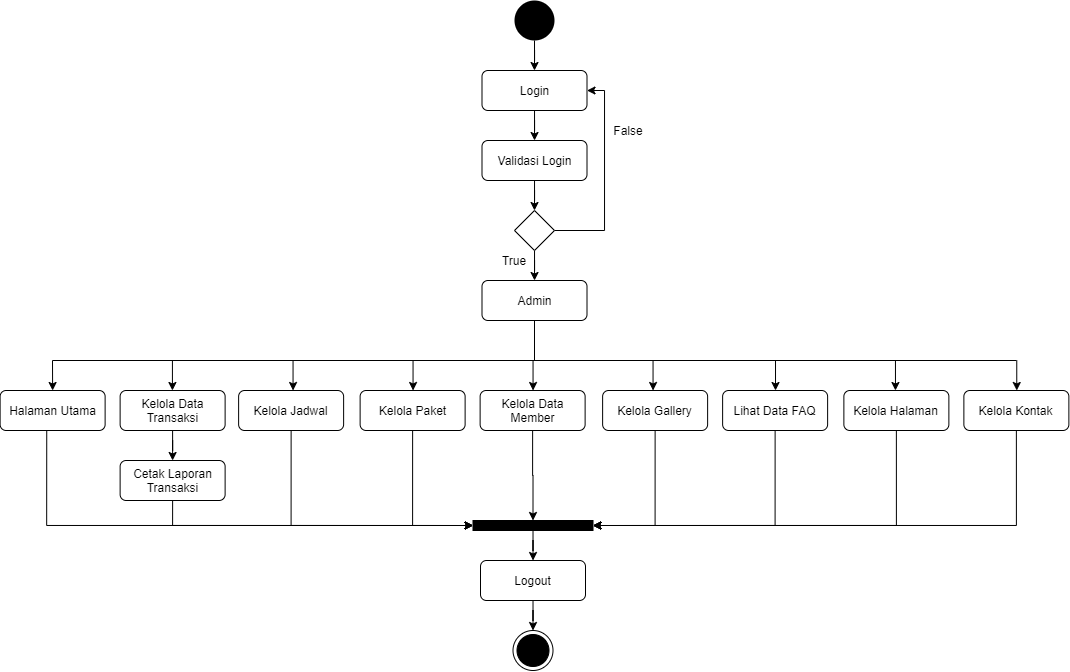

The diagram above was exported from draw.io. Its source (the exported page's mxGraphModel, read from the mxfile embedded in the PNG):
<mxGraphModel dx="1357" dy="332" grid="1" gridSize="10" guides="1" tooltips="1" connect="1" arrows="1" fold="1" page="1" pageScale="1" pageWidth="827" pageHeight="1169" math="0" shadow="0">
  <root>
    <mxCell id="SDJfRZjHDzBRDSqAGF6x-0" />
    <mxCell id="SDJfRZjHDzBRDSqAGF6x-1" parent="SDJfRZjHDzBRDSqAGF6x-0" />
    <mxCell id="SDJfRZjHDzBRDSqAGF6x-2" style="edgeStyle=orthogonalEdgeStyle;rounded=0;orthogonalLoop=1;jettySize=auto;html=1;entryX=0.5;entryY=0;entryDx=0;entryDy=0;" edge="1" parent="SDJfRZjHDzBRDSqAGF6x-1" source="SDJfRZjHDzBRDSqAGF6x-3" target="SDJfRZjHDzBRDSqAGF6x-5">
      <mxGeometry relative="1" as="geometry" />
    </mxCell>
    <mxCell id="SDJfRZjHDzBRDSqAGF6x-3" value="" style="ellipse;fillColor=#000000;strokeColor=none;" vertex="1" parent="SDJfRZjHDzBRDSqAGF6x-1">
      <mxGeometry x="280" y="110" width="40" height="40" as="geometry" />
    </mxCell>
    <mxCell id="SDJfRZjHDzBRDSqAGF6x-4" style="edgeStyle=orthogonalEdgeStyle;rounded=0;orthogonalLoop=1;jettySize=auto;html=1;" edge="1" parent="SDJfRZjHDzBRDSqAGF6x-1" source="SDJfRZjHDzBRDSqAGF6x-5" target="SDJfRZjHDzBRDSqAGF6x-7">
      <mxGeometry relative="1" as="geometry" />
    </mxCell>
    <mxCell id="SDJfRZjHDzBRDSqAGF6x-5" value="Login" style="rounded=1;whiteSpace=wrap;html=1;" vertex="1" parent="SDJfRZjHDzBRDSqAGF6x-1">
      <mxGeometry x="247.5" y="180" width="105" height="40" as="geometry" />
    </mxCell>
    <mxCell id="SDJfRZjHDzBRDSqAGF6x-6" style="edgeStyle=orthogonalEdgeStyle;rounded=0;orthogonalLoop=1;jettySize=auto;html=1;entryX=0.5;entryY=0;entryDx=0;entryDy=0;" edge="1" parent="SDJfRZjHDzBRDSqAGF6x-1" source="SDJfRZjHDzBRDSqAGF6x-7" target="SDJfRZjHDzBRDSqAGF6x-9">
      <mxGeometry relative="1" as="geometry" />
    </mxCell>
    <mxCell id="SDJfRZjHDzBRDSqAGF6x-7" value="Validasi Login" style="rounded=1;whiteSpace=wrap;html=1;" vertex="1" parent="SDJfRZjHDzBRDSqAGF6x-1">
      <mxGeometry x="247.5" y="250" width="105" height="40" as="geometry" />
    </mxCell>
    <mxCell id="SDJfRZjHDzBRDSqAGF6x-8" style="edgeStyle=orthogonalEdgeStyle;rounded=0;orthogonalLoop=1;jettySize=auto;html=1;" edge="1" parent="SDJfRZjHDzBRDSqAGF6x-1" source="SDJfRZjHDzBRDSqAGF6x-9" target="SDJfRZjHDzBRDSqAGF6x-10">
      <mxGeometry relative="1" as="geometry" />
    </mxCell>
    <mxCell id="PtNY_79GRHiknowuCHjL-0" style="edgeStyle=orthogonalEdgeStyle;rounded=0;orthogonalLoop=1;jettySize=auto;html=1;entryX=1;entryY=0.5;entryDx=0;entryDy=0;exitX=1;exitY=0.5;exitDx=0;exitDy=0;" edge="1" parent="SDJfRZjHDzBRDSqAGF6x-1" source="SDJfRZjHDzBRDSqAGF6x-9" target="SDJfRZjHDzBRDSqAGF6x-5">
      <mxGeometry relative="1" as="geometry">
        <Array as="points">
          <mxPoint x="370" y="340" />
          <mxPoint x="370" y="200" />
        </Array>
      </mxGeometry>
    </mxCell>
    <mxCell id="SDJfRZjHDzBRDSqAGF6x-9" value="" style="rhombus;whiteSpace=wrap;html=1;" vertex="1" parent="SDJfRZjHDzBRDSqAGF6x-1">
      <mxGeometry x="280" y="320" width="40" height="40" as="geometry" />
    </mxCell>
    <mxCell id="SDJfRZjHDzBRDSqAGF6x-10" value="Admin" style="rounded=1;whiteSpace=wrap;html=1;" vertex="1" parent="SDJfRZjHDzBRDSqAGF6x-1">
      <mxGeometry x="247.5" y="390" width="105" height="40" as="geometry" />
    </mxCell>
    <mxCell id="SDJfRZjHDzBRDSqAGF6x-11" style="edgeStyle=orthogonalEdgeStyle;rounded=0;orthogonalLoop=1;jettySize=auto;html=1;entryX=0;entryY=0.5;entryDx=0;entryDy=0;exitX=0.444;exitY=0.975;exitDx=0;exitDy=0;exitPerimeter=0;" edge="1" parent="SDJfRZjHDzBRDSqAGF6x-1" source="SDJfRZjHDzBRDSqAGF6x-12" target="SDJfRZjHDzBRDSqAGF6x-19">
      <mxGeometry relative="1" as="geometry">
        <mxPoint x="117.87" y="635" as="targetPoint" />
      </mxGeometry>
    </mxCell>
    <mxCell id="SDJfRZjHDzBRDSqAGF6x-12" value="Halaman Utama" style="rounded=1;whiteSpace=wrap;html=1;" vertex="1" parent="SDJfRZjHDzBRDSqAGF6x-1">
      <mxGeometry x="-234.38" y="500" width="105" height="40" as="geometry" />
    </mxCell>
    <mxCell id="SDJfRZjHDzBRDSqAGF6x-47" style="edgeStyle=orthogonalEdgeStyle;rounded=0;orthogonalLoop=1;jettySize=auto;html=1;" edge="1" parent="SDJfRZjHDzBRDSqAGF6x-1" source="SDJfRZjHDzBRDSqAGF6x-13" target="SDJfRZjHDzBRDSqAGF6x-46">
      <mxGeometry relative="1" as="geometry" />
    </mxCell>
    <mxCell id="SDJfRZjHDzBRDSqAGF6x-13" value="Kelola Data Transaksi" style="rounded=1;whiteSpace=wrap;html=1;" vertex="1" parent="SDJfRZjHDzBRDSqAGF6x-1">
      <mxGeometry x="-114.38" y="500" width="105" height="40" as="geometry" />
    </mxCell>
    <mxCell id="SDJfRZjHDzBRDSqAGF6x-14" style="edgeStyle=orthogonalEdgeStyle;rounded=0;orthogonalLoop=1;jettySize=auto;html=1;entryX=0;entryY=0.5;entryDx=0;entryDy=0;exitX=0.5;exitY=1;exitDx=0;exitDy=0;" edge="1" parent="SDJfRZjHDzBRDSqAGF6x-1" source="SDJfRZjHDzBRDSqAGF6x-15" target="SDJfRZjHDzBRDSqAGF6x-19">
      <mxGeometry relative="1" as="geometry">
        <mxPoint x="117.87" y="635" as="targetPoint" />
      </mxGeometry>
    </mxCell>
    <mxCell id="SDJfRZjHDzBRDSqAGF6x-15" value="Kelola Jadwal" style="rounded=1;whiteSpace=wrap;html=1;" vertex="1" parent="SDJfRZjHDzBRDSqAGF6x-1">
      <mxGeometry x="4.1200000000000045" y="500" width="105" height="40" as="geometry" />
    </mxCell>
    <mxCell id="SDJfRZjHDzBRDSqAGF6x-18" style="edgeStyle=orthogonalEdgeStyle;rounded=0;orthogonalLoop=1;jettySize=auto;html=1;" edge="1" parent="SDJfRZjHDzBRDSqAGF6x-1" source="SDJfRZjHDzBRDSqAGF6x-19" target="SDJfRZjHDzBRDSqAGF6x-21">
      <mxGeometry relative="1" as="geometry" />
    </mxCell>
    <mxCell id="SDJfRZjHDzBRDSqAGF6x-19" value="" style="rounded=0;whiteSpace=wrap;html=1;fillColor=#000000;" vertex="1" parent="SDJfRZjHDzBRDSqAGF6x-1">
      <mxGeometry x="238.5" y="630" width="120" height="10" as="geometry" />
    </mxCell>
    <mxCell id="SDJfRZjHDzBRDSqAGF6x-20" style="edgeStyle=orthogonalEdgeStyle;rounded=0;orthogonalLoop=1;jettySize=auto;html=1;" edge="1" parent="SDJfRZjHDzBRDSqAGF6x-1" source="SDJfRZjHDzBRDSqAGF6x-21" target="SDJfRZjHDzBRDSqAGF6x-22">
      <mxGeometry relative="1" as="geometry" />
    </mxCell>
    <mxCell id="SDJfRZjHDzBRDSqAGF6x-21" value="Logout" style="rounded=1;whiteSpace=wrap;html=1;" vertex="1" parent="SDJfRZjHDzBRDSqAGF6x-1">
      <mxGeometry x="246" y="670" width="105" height="40" as="geometry" />
    </mxCell>
    <mxCell id="SDJfRZjHDzBRDSqAGF6x-22" value="" style="ellipse;html=1;shape=endState;fillColor=#000000;strokeColor=#000000;" vertex="1" parent="SDJfRZjHDzBRDSqAGF6x-1">
      <mxGeometry x="278.5" y="740" width="40" height="40" as="geometry" />
    </mxCell>
    <mxCell id="SDJfRZjHDzBRDSqAGF6x-23" value="" style="endArrow=classic;html=1;entryX=0.5;entryY=0;entryDx=0;entryDy=0;" edge="1" parent="SDJfRZjHDzBRDSqAGF6x-1" target="SDJfRZjHDzBRDSqAGF6x-12">
      <mxGeometry width="50" height="50" relative="1" as="geometry">
        <mxPoint x="-182" y="470" as="sourcePoint" />
        <mxPoint x="-61.25" y="460" as="targetPoint" />
      </mxGeometry>
    </mxCell>
    <mxCell id="SDJfRZjHDzBRDSqAGF6x-24" value="" style="endArrow=classic;html=1;entryX=0.5;entryY=0;entryDx=0;entryDy=0;" edge="1" parent="SDJfRZjHDzBRDSqAGF6x-1">
      <mxGeometry width="50" height="50" relative="1" as="geometry">
        <mxPoint x="58.549999999999955" y="469.9999999999999" as="sourcePoint" />
        <mxPoint x="58.549999999999955" y="499.9999999999999" as="targetPoint" />
      </mxGeometry>
    </mxCell>
    <mxCell id="SDJfRZjHDzBRDSqAGF6x-25" value="" style="endArrow=classic;html=1;entryX=0.5;entryY=0;entryDx=0;entryDy=0;" edge="1" parent="SDJfRZjHDzBRDSqAGF6x-1">
      <mxGeometry width="50" height="50" relative="1" as="geometry">
        <mxPoint x="178.54999999999995" y="469.9999999999999" as="sourcePoint" />
        <mxPoint x="178.54999999999995" y="499.9999999999999" as="targetPoint" />
      </mxGeometry>
    </mxCell>
    <mxCell id="SDJfRZjHDzBRDSqAGF6x-26" value="" style="endArrow=classic;html=1;entryX=0.5;entryY=0;entryDx=0;entryDy=0;" edge="1" parent="SDJfRZjHDzBRDSqAGF6x-1">
      <mxGeometry width="50" height="50" relative="1" as="geometry">
        <mxPoint x="298.54999999999995" y="469.9999999999999" as="sourcePoint" />
        <mxPoint x="298.54999999999995" y="499.9999999999999" as="targetPoint" />
      </mxGeometry>
    </mxCell>
    <mxCell id="SDJfRZjHDzBRDSqAGF6x-27" value="" style="endArrow=classic;html=1;entryX=0.5;entryY=0;entryDx=0;entryDy=0;" edge="1" parent="SDJfRZjHDzBRDSqAGF6x-1">
      <mxGeometry width="50" height="50" relative="1" as="geometry">
        <mxPoint x="418.54999999999995" y="469.9999999999999" as="sourcePoint" />
        <mxPoint x="418.54999999999995" y="499.9999999999999" as="targetPoint" />
      </mxGeometry>
    </mxCell>
    <mxCell id="SDJfRZjHDzBRDSqAGF6x-28" value="" style="endArrow=none;html=1;" edge="1" parent="SDJfRZjHDzBRDSqAGF6x-1">
      <mxGeometry width="50" height="50" relative="1" as="geometry">
        <mxPoint x="-61.25" y="470" as="sourcePoint" />
        <mxPoint x="538.75" y="470" as="targetPoint" />
      </mxGeometry>
    </mxCell>
    <mxCell id="SDJfRZjHDzBRDSqAGF6x-29" value="" style="endArrow=none;html=1;exitX=0.5;exitY=1;exitDx=0;exitDy=0;" edge="1" parent="SDJfRZjHDzBRDSqAGF6x-1" source="SDJfRZjHDzBRDSqAGF6x-10">
      <mxGeometry width="50" height="50" relative="1" as="geometry">
        <mxPoint x="233" y="450" as="sourcePoint" />
        <mxPoint x="300" y="470" as="targetPoint" />
      </mxGeometry>
    </mxCell>
    <mxCell id="SDJfRZjHDzBRDSqAGF6x-30" style="edgeStyle=orthogonalEdgeStyle;rounded=0;orthogonalLoop=1;jettySize=auto;html=1;entryX=1;entryY=0.5;entryDx=0;entryDy=0;exitX=0.5;exitY=1;exitDx=0;exitDy=0;" edge="1" parent="SDJfRZjHDzBRDSqAGF6x-1" source="SDJfRZjHDzBRDSqAGF6x-31" target="SDJfRZjHDzBRDSqAGF6x-19">
      <mxGeometry relative="1" as="geometry">
        <mxPoint x="237.87" y="635" as="targetPoint" />
      </mxGeometry>
    </mxCell>
    <mxCell id="SDJfRZjHDzBRDSqAGF6x-31" value="Kelola Gallery" style="rounded=1;whiteSpace=wrap;html=1;" vertex="1" parent="SDJfRZjHDzBRDSqAGF6x-1">
      <mxGeometry x="368.12" y="500" width="105" height="40" as="geometry" />
    </mxCell>
    <mxCell id="SDJfRZjHDzBRDSqAGF6x-32" value="" style="endArrow=classic;html=1;entryX=0.5;entryY=0;entryDx=0;entryDy=0;" edge="1" parent="SDJfRZjHDzBRDSqAGF6x-1">
      <mxGeometry width="50" height="50" relative="1" as="geometry">
        <mxPoint x="541.0100000000002" y="470" as="sourcePoint" />
        <mxPoint x="541.0100000000002" y="500" as="targetPoint" />
      </mxGeometry>
    </mxCell>
    <mxCell id="SDJfRZjHDzBRDSqAGF6x-33" value="" style="endArrow=none;html=1;" edge="1" parent="SDJfRZjHDzBRDSqAGF6x-1">
      <mxGeometry width="50" height="50" relative="1" as="geometry">
        <mxPoint x="-182" y="470" as="sourcePoint" />
        <mxPoint x="782" y="470" as="targetPoint" />
      </mxGeometry>
    </mxCell>
    <mxCell id="SDJfRZjHDzBRDSqAGF6x-34" style="edgeStyle=orthogonalEdgeStyle;rounded=0;orthogonalLoop=1;jettySize=auto;html=1;entryX=0;entryY=0.5;entryDx=0;entryDy=0;exitX=0.5;exitY=1;exitDx=0;exitDy=0;" edge="1" parent="SDJfRZjHDzBRDSqAGF6x-1" source="SDJfRZjHDzBRDSqAGF6x-35" target="SDJfRZjHDzBRDSqAGF6x-19">
      <mxGeometry relative="1" as="geometry">
        <mxPoint x="177.87" y="630" as="targetPoint" />
      </mxGeometry>
    </mxCell>
    <mxCell id="SDJfRZjHDzBRDSqAGF6x-35" value="Kelola Paket" style="rounded=1;whiteSpace=wrap;html=1;" vertex="1" parent="SDJfRZjHDzBRDSqAGF6x-1">
      <mxGeometry x="125.62" y="500" width="105" height="40" as="geometry" />
    </mxCell>
    <mxCell id="SDJfRZjHDzBRDSqAGF6x-36" style="edgeStyle=orthogonalEdgeStyle;rounded=0;orthogonalLoop=1;jettySize=auto;html=1;exitX=0.5;exitY=1;exitDx=0;exitDy=0;entryX=0.5;entryY=0;entryDx=0;entryDy=0;" edge="1" parent="SDJfRZjHDzBRDSqAGF6x-1" source="SDJfRZjHDzBRDSqAGF6x-37" target="SDJfRZjHDzBRDSqAGF6x-19">
      <mxGeometry relative="1" as="geometry">
        <mxPoint x="390" y="610" as="targetPoint" />
      </mxGeometry>
    </mxCell>
    <mxCell id="SDJfRZjHDzBRDSqAGF6x-37" value="Kelola Data Member" style="rounded=1;whiteSpace=wrap;html=1;" vertex="1" parent="SDJfRZjHDzBRDSqAGF6x-1">
      <mxGeometry x="245.62" y="500" width="105" height="40" as="geometry" />
    </mxCell>
    <mxCell id="SDJfRZjHDzBRDSqAGF6x-41" style="edgeStyle=orthogonalEdgeStyle;rounded=0;orthogonalLoop=1;jettySize=auto;html=1;exitX=0.5;exitY=1;exitDx=0;exitDy=0;entryX=1;entryY=0.5;entryDx=0;entryDy=0;" edge="1" parent="SDJfRZjHDzBRDSqAGF6x-1" source="SDJfRZjHDzBRDSqAGF6x-42" target="SDJfRZjHDzBRDSqAGF6x-19">
      <mxGeometry relative="1" as="geometry">
        <mxPoint x="380" y="630" as="targetPoint" />
      </mxGeometry>
    </mxCell>
    <mxCell id="SDJfRZjHDzBRDSqAGF6x-42" value="Lihat Data FAQ" style="rounded=1;whiteSpace=wrap;html=1;" vertex="1" parent="SDJfRZjHDzBRDSqAGF6x-1">
      <mxGeometry x="488.12" y="500" width="105" height="40" as="geometry" />
    </mxCell>
    <mxCell id="SDJfRZjHDzBRDSqAGF6x-43" value="" style="endArrow=classic;html=1;entryX=0.5;entryY=0;entryDx=0;entryDy=0;" edge="1" parent="SDJfRZjHDzBRDSqAGF6x-1">
      <mxGeometry width="50" height="50" relative="1" as="geometry">
        <mxPoint x="660.96" y="469.9999999999999" as="sourcePoint" />
        <mxPoint x="660.96" y="499.9999999999999" as="targetPoint" />
      </mxGeometry>
    </mxCell>
    <mxCell id="SDJfRZjHDzBRDSqAGF6x-49" style="edgeStyle=orthogonalEdgeStyle;rounded=0;orthogonalLoop=1;jettySize=auto;html=1;entryX=1;entryY=0.5;entryDx=0;entryDy=0;exitX=0.5;exitY=1;exitDx=0;exitDy=0;" edge="1" parent="SDJfRZjHDzBRDSqAGF6x-1" source="SDJfRZjHDzBRDSqAGF6x-44" target="SDJfRZjHDzBRDSqAGF6x-19">
      <mxGeometry relative="1" as="geometry">
        <mxPoint x="237.87" y="635" as="targetPoint" />
      </mxGeometry>
    </mxCell>
    <mxCell id="SDJfRZjHDzBRDSqAGF6x-44" value="Kelola Halaman" style="rounded=1;whiteSpace=wrap;html=1;" vertex="1" parent="SDJfRZjHDzBRDSqAGF6x-1">
      <mxGeometry x="609.37" y="500" width="105" height="40" as="geometry" />
    </mxCell>
    <mxCell id="SDJfRZjHDzBRDSqAGF6x-50" style="edgeStyle=orthogonalEdgeStyle;rounded=0;orthogonalLoop=1;jettySize=auto;html=1;entryX=1;entryY=0.5;entryDx=0;entryDy=0;exitX=0.5;exitY=1;exitDx=0;exitDy=0;" edge="1" parent="SDJfRZjHDzBRDSqAGF6x-1" source="SDJfRZjHDzBRDSqAGF6x-45" target="SDJfRZjHDzBRDSqAGF6x-19">
      <mxGeometry relative="1" as="geometry">
        <mxPoint x="237.87" y="635" as="targetPoint" />
      </mxGeometry>
    </mxCell>
    <mxCell id="SDJfRZjHDzBRDSqAGF6x-45" value="Kelola Kontak" style="rounded=1;whiteSpace=wrap;html=1;" vertex="1" parent="SDJfRZjHDzBRDSqAGF6x-1">
      <mxGeometry x="729.37" y="500" width="105" height="40" as="geometry" />
    </mxCell>
    <mxCell id="SDJfRZjHDzBRDSqAGF6x-48" style="edgeStyle=orthogonalEdgeStyle;rounded=0;orthogonalLoop=1;jettySize=auto;html=1;entryX=0;entryY=0.5;entryDx=0;entryDy=0;exitX=0.5;exitY=1;exitDx=0;exitDy=0;" edge="1" parent="SDJfRZjHDzBRDSqAGF6x-1" source="SDJfRZjHDzBRDSqAGF6x-46" target="SDJfRZjHDzBRDSqAGF6x-19">
      <mxGeometry relative="1" as="geometry">
        <mxPoint x="117.87" y="635" as="targetPoint" />
      </mxGeometry>
    </mxCell>
    <mxCell id="SDJfRZjHDzBRDSqAGF6x-46" value="Cetak Laporan Transaksi" style="rounded=1;whiteSpace=wrap;html=1;" vertex="1" parent="SDJfRZjHDzBRDSqAGF6x-1">
      <mxGeometry x="-114.38" y="570" width="105" height="40" as="geometry" />
    </mxCell>
    <mxCell id="SDJfRZjHDzBRDSqAGF6x-51" value="" style="endArrow=classic;html=1;entryX=0.5;entryY=0;entryDx=0;entryDy=0;" edge="1" parent="SDJfRZjHDzBRDSqAGF6x-1">
      <mxGeometry width="50" height="50" relative="1" as="geometry">
        <mxPoint x="782.26" y="469.9999999999999" as="sourcePoint" />
        <mxPoint x="782.26" y="499.9999999999999" as="targetPoint" />
      </mxGeometry>
    </mxCell>
    <mxCell id="SDJfRZjHDzBRDSqAGF6x-53" value="" style="endArrow=classic;html=1;entryX=0.5;entryY=0;entryDx=0;entryDy=0;" edge="1" parent="SDJfRZjHDzBRDSqAGF6x-1">
      <mxGeometry width="50" height="50" relative="1" as="geometry">
        <mxPoint x="-62.08000000000004" y="469.9999999999999" as="sourcePoint" />
        <mxPoint x="-62.08000000000004" y="499.9999999999999" as="targetPoint" />
      </mxGeometry>
    </mxCell>
    <mxCell id="cXWv2CW3_e0-eaIWNbAC-1" value="True" style="text;html=1;strokeColor=none;fillColor=none;align=center;verticalAlign=middle;whiteSpace=wrap;rounded=0;" vertex="1" parent="SDJfRZjHDzBRDSqAGF6x-1">
      <mxGeometry x="260" y="360" width="40" height="20" as="geometry" />
    </mxCell>
    <mxCell id="cXWv2CW3_e0-eaIWNbAC-2" value="False" style="text;html=1;strokeColor=none;fillColor=none;align=center;verticalAlign=middle;whiteSpace=wrap;rounded=0;" vertex="1" parent="SDJfRZjHDzBRDSqAGF6x-1">
      <mxGeometry x="374" y="230" width="40" height="20" as="geometry" />
    </mxCell>
  </root>
</mxGraphModel>